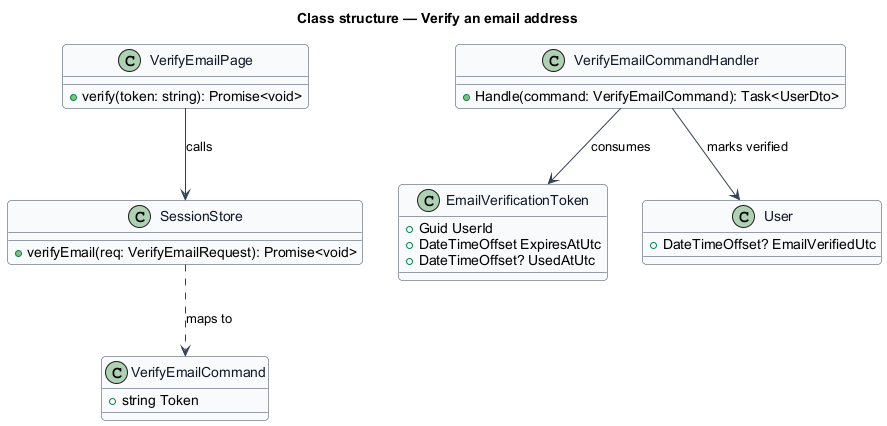

The diagram above was rendered by PlantUML. Its source (embedded in the PNG):
@startuml
skinparam backgroundColor #FFFFFF
skinparam shadowing false
skinparam roundcorner 8
skinparam defaultFontName Arial
skinparam ArrowColor #344054
skinparam class {
  BorderColor #344054
  FontColor #101828
  BackgroundColor #F9FAFB
}
title Class structure — Verify an email address

class VerifyEmailPage {
  +verify(token: string): Promise<void>
}
class SessionStore {
  +verifyEmail(req: VerifyEmailRequest): Promise<void>
}
class VerifyEmailCommand {
  +string Token
}
class VerifyEmailCommandHandler {
  +Handle(command: VerifyEmailCommand): Task<UserDto>
}
class EmailVerificationToken {
  +Guid UserId
  +DateTimeOffset ExpiresAtUtc
  +DateTimeOffset? UsedAtUtc
}
class User {
  +DateTimeOffset? EmailVerifiedUtc
}
VerifyEmailPage --> SessionStore : calls
SessionStore ..> VerifyEmailCommand : maps to
VerifyEmailCommandHandler --> EmailVerificationToken : consumes
VerifyEmailCommandHandler --> User : marks verified
@enduml